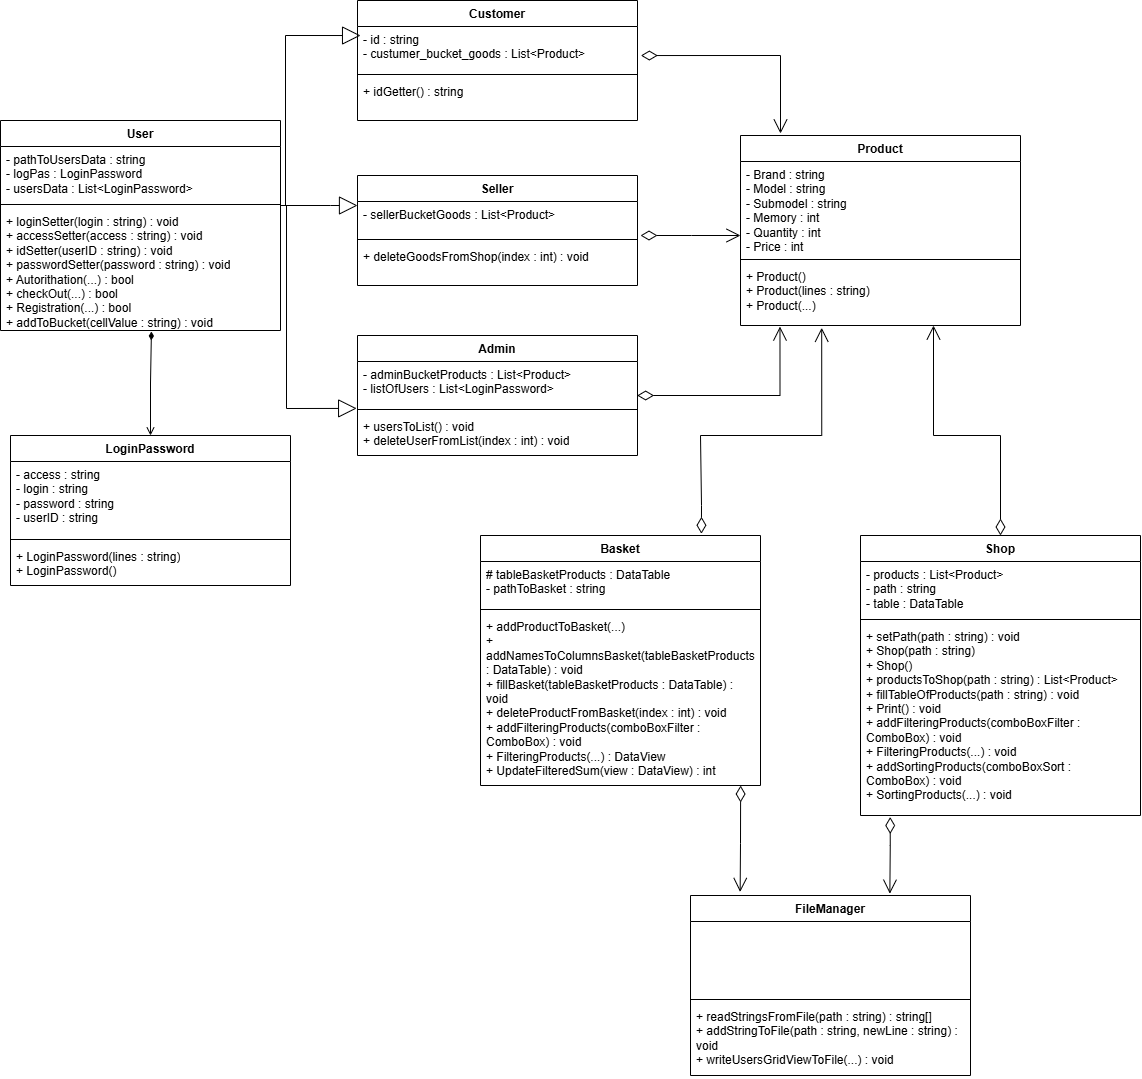

The diagram above was exported from draw.io. Its source (the exported page's mxGraphModel, read from the mxfile embedded in the PNG):
<mxGraphModel dx="2820" dy="1535" grid="1" gridSize="10" guides="1" tooltips="1" connect="1" arrows="1" fold="1" page="1" pageScale="1" pageWidth="1169" pageHeight="827" background="#ffffff" math="0" shadow="0">
  <root>
    <mxCell id="0" />
    <mxCell id="1" parent="0" />
    <mxCell id="SLmEwSXl5MQXg8h0gB2Q-26" value="User" style="swimlane;fontStyle=1;align=center;verticalAlign=top;childLayout=stackLayout;horizontal=1;startSize=26;horizontalStack=0;resizeParent=1;resizeParentMax=0;resizeLast=0;collapsible=1;marginBottom=0;whiteSpace=wrap;html=1;" parent="1" vertex="1">
      <mxGeometry x="14" y="150" width="280" height="210" as="geometry" />
    </mxCell>
    <mxCell id="SLmEwSXl5MQXg8h0gB2Q-27" value="&lt;div&gt;- pathToUsersData : string&lt;/div&gt;&lt;div&gt;- logPas : LoginPassword&lt;/div&gt;&lt;div&gt;- usersData : List&amp;lt;LoginPassword&amp;gt;&lt;/div&gt;" style="text;strokeColor=none;fillColor=none;align=left;verticalAlign=top;spacingLeft=4;spacingRight=4;overflow=hidden;rotatable=0;points=[[0,0.5],[1,0.5]];portConstraint=eastwest;whiteSpace=wrap;html=1;" parent="SLmEwSXl5MQXg8h0gB2Q-26" vertex="1">
      <mxGeometry y="26" width="280" height="54" as="geometry" />
    </mxCell>
    <mxCell id="SLmEwSXl5MQXg8h0gB2Q-28" value="" style="line;strokeWidth=1;fillColor=none;align=left;verticalAlign=middle;spacingTop=-1;spacingLeft=3;spacingRight=3;rotatable=0;labelPosition=right;points=[];portConstraint=eastwest;strokeColor=inherit;" parent="SLmEwSXl5MQXg8h0gB2Q-26" vertex="1">
      <mxGeometry y="80" width="280" height="8" as="geometry" />
    </mxCell>
    <mxCell id="SLmEwSXl5MQXg8h0gB2Q-29" value="&lt;div&gt;+ loginSetter(login : string) : void&lt;/div&gt;&lt;div&gt;+ accessSetter(access : string) : void&lt;/div&gt;&lt;div&gt;+ idSetter(userID : string) : void&lt;/div&gt;&lt;div&gt;+ passwordSetter(password : string) : void&lt;/div&gt;&lt;div&gt;+ Autorithation(...) : bool&lt;/div&gt;&lt;div&gt;+ сheckOut(...) : bool&lt;/div&gt;&lt;div&gt;+ Registration(...) : bool&lt;/div&gt;&lt;div&gt;+ addToBucket(cellValue : string) : void&lt;/div&gt;&lt;div&gt;&lt;br&gt;&lt;/div&gt;" style="text;strokeColor=none;fillColor=none;align=left;verticalAlign=top;spacingLeft=4;spacingRight=4;overflow=hidden;rotatable=0;points=[[0,0.5],[1,0.5]];portConstraint=eastwest;whiteSpace=wrap;html=1;" parent="SLmEwSXl5MQXg8h0gB2Q-26" vertex="1">
      <mxGeometry y="88" width="280" height="122" as="geometry" />
    </mxCell>
    <mxCell id="SLmEwSXl5MQXg8h0gB2Q-30" value="LoginPassword" style="swimlane;fontStyle=1;align=center;verticalAlign=top;childLayout=stackLayout;horizontal=1;startSize=26;horizontalStack=0;resizeParent=1;resizeParentMax=0;resizeLast=0;collapsible=1;marginBottom=0;whiteSpace=wrap;html=1;" parent="1" vertex="1">
      <mxGeometry x="24" y="465" width="280" height="150" as="geometry" />
    </mxCell>
    <mxCell id="SLmEwSXl5MQXg8h0gB2Q-31" value="&lt;div&gt;- access : string&lt;/div&gt;&lt;div&gt;- login : string&lt;/div&gt;&lt;div&gt;- password : string&lt;/div&gt;&lt;div&gt;- userID : string&lt;/div&gt;&lt;div&gt;&lt;br&gt;&lt;/div&gt;" style="text;strokeColor=none;fillColor=none;align=left;verticalAlign=top;spacingLeft=4;spacingRight=4;overflow=hidden;rotatable=0;points=[[0,0.5],[1,0.5]];portConstraint=eastwest;whiteSpace=wrap;html=1;" parent="SLmEwSXl5MQXg8h0gB2Q-30" vertex="1">
      <mxGeometry y="26" width="280" height="74" as="geometry" />
    </mxCell>
    <mxCell id="SLmEwSXl5MQXg8h0gB2Q-32" value="" style="line;strokeWidth=1;fillColor=none;align=left;verticalAlign=middle;spacingTop=-1;spacingLeft=3;spacingRight=3;rotatable=0;labelPosition=right;points=[];portConstraint=eastwest;strokeColor=inherit;" parent="SLmEwSXl5MQXg8h0gB2Q-30" vertex="1">
      <mxGeometry y="100" width="280" height="8" as="geometry" />
    </mxCell>
    <mxCell id="SLmEwSXl5MQXg8h0gB2Q-33" value="&lt;div&gt;&lt;div&gt;+ LoginPassword(lines : string)&lt;/div&gt;&lt;div&gt;+ LoginPassword()&lt;/div&gt;&lt;/div&gt;" style="text;strokeColor=none;fillColor=none;align=left;verticalAlign=top;spacingLeft=4;spacingRight=4;overflow=hidden;rotatable=0;points=[[0,0.5],[1,0.5]];portConstraint=eastwest;whiteSpace=wrap;html=1;" parent="SLmEwSXl5MQXg8h0gB2Q-30" vertex="1">
      <mxGeometry y="108" width="280" height="42" as="geometry" />
    </mxCell>
    <mxCell id="SLmEwSXl5MQXg8h0gB2Q-34" value="Admin" style="swimlane;fontStyle=1;align=center;verticalAlign=top;childLayout=stackLayout;horizontal=1;startSize=26;horizontalStack=0;resizeParent=1;resizeParentMax=0;resizeLast=0;collapsible=1;marginBottom=0;whiteSpace=wrap;html=1;" parent="1" vertex="1">
      <mxGeometry x="371" y="365" width="280" height="120" as="geometry" />
    </mxCell>
    <mxCell id="SLmEwSXl5MQXg8h0gB2Q-35" value="&lt;div&gt;- adminBucketProducts : List&amp;lt;Product&amp;gt;&lt;/div&gt;&lt;div&gt;- listOfUsers : List&amp;lt;LoginPassword&amp;gt;&lt;/div&gt;" style="text;strokeColor=none;fillColor=none;align=left;verticalAlign=top;spacingLeft=4;spacingRight=4;overflow=hidden;rotatable=0;points=[[0,0.5],[1,0.5]];portConstraint=eastwest;whiteSpace=wrap;html=1;" parent="SLmEwSXl5MQXg8h0gB2Q-34" vertex="1">
      <mxGeometry y="26" width="280" height="44" as="geometry" />
    </mxCell>
    <mxCell id="SLmEwSXl5MQXg8h0gB2Q-36" value="" style="line;strokeWidth=1;fillColor=none;align=left;verticalAlign=middle;spacingTop=-1;spacingLeft=3;spacingRight=3;rotatable=0;labelPosition=right;points=[];portConstraint=eastwest;strokeColor=inherit;" parent="SLmEwSXl5MQXg8h0gB2Q-34" vertex="1">
      <mxGeometry y="70" width="280" height="8" as="geometry" />
    </mxCell>
    <mxCell id="SLmEwSXl5MQXg8h0gB2Q-37" value="&lt;div&gt;&lt;div&gt;+ usersToList() : void&lt;/div&gt;&lt;div&gt;+ deleteUserFromList(index : int) : void&lt;/div&gt;&lt;/div&gt;" style="text;strokeColor=none;fillColor=none;align=left;verticalAlign=top;spacingLeft=4;spacingRight=4;overflow=hidden;rotatable=0;points=[[0,0.5],[1,0.5]];portConstraint=eastwest;whiteSpace=wrap;html=1;" parent="SLmEwSXl5MQXg8h0gB2Q-34" vertex="1">
      <mxGeometry y="78" width="280" height="42" as="geometry" />
    </mxCell>
    <mxCell id="SLmEwSXl5MQXg8h0gB2Q-38" value="Customer" style="swimlane;fontStyle=1;align=center;verticalAlign=top;childLayout=stackLayout;horizontal=1;startSize=26;horizontalStack=0;resizeParent=1;resizeParentMax=0;resizeLast=0;collapsible=1;marginBottom=0;whiteSpace=wrap;html=1;" parent="1" vertex="1">
      <mxGeometry x="371" y="30" width="280" height="120" as="geometry" />
    </mxCell>
    <mxCell id="SLmEwSXl5MQXg8h0gB2Q-39" value="&lt;div&gt;- id : string&lt;/div&gt;&lt;div&gt;- custumer_bucket_goods : List&amp;lt;Product&amp;gt;&lt;/div&gt;" style="text;strokeColor=none;fillColor=none;align=left;verticalAlign=top;spacingLeft=4;spacingRight=4;overflow=hidden;rotatable=0;points=[[0,0.5],[1,0.5]];portConstraint=eastwest;whiteSpace=wrap;html=1;" parent="SLmEwSXl5MQXg8h0gB2Q-38" vertex="1">
      <mxGeometry y="26" width="280" height="44" as="geometry" />
    </mxCell>
    <mxCell id="SLmEwSXl5MQXg8h0gB2Q-40" value="" style="line;strokeWidth=1;fillColor=none;align=left;verticalAlign=middle;spacingTop=-1;spacingLeft=3;spacingRight=3;rotatable=0;labelPosition=right;points=[];portConstraint=eastwest;strokeColor=inherit;" parent="SLmEwSXl5MQXg8h0gB2Q-38" vertex="1">
      <mxGeometry y="70" width="280" height="8" as="geometry" />
    </mxCell>
    <mxCell id="SLmEwSXl5MQXg8h0gB2Q-41" value="+ idGetter() : string" style="text;strokeColor=none;fillColor=none;align=left;verticalAlign=top;spacingLeft=4;spacingRight=4;overflow=hidden;rotatable=0;points=[[0,0.5],[1,0.5]];portConstraint=eastwest;whiteSpace=wrap;html=1;" parent="SLmEwSXl5MQXg8h0gB2Q-38" vertex="1">
      <mxGeometry y="78" width="280" height="42" as="geometry" />
    </mxCell>
    <mxCell id="SLmEwSXl5MQXg8h0gB2Q-42" value="Seller" style="swimlane;fontStyle=1;align=center;verticalAlign=top;childLayout=stackLayout;horizontal=1;startSize=26;horizontalStack=0;resizeParent=1;resizeParentMax=0;resizeLast=0;collapsible=1;marginBottom=0;whiteSpace=wrap;html=1;" parent="1" vertex="1">
      <mxGeometry x="371" y="205" width="280" height="110" as="geometry" />
    </mxCell>
    <mxCell id="SLmEwSXl5MQXg8h0gB2Q-43" value="- sellerBucketGoods : List&amp;lt;Product&amp;gt;" style="text;strokeColor=none;fillColor=none;align=left;verticalAlign=top;spacingLeft=4;spacingRight=4;overflow=hidden;rotatable=0;points=[[0,0.5],[1,0.5]];portConstraint=eastwest;whiteSpace=wrap;html=1;" parent="SLmEwSXl5MQXg8h0gB2Q-42" vertex="1">
      <mxGeometry y="26" width="280" height="34" as="geometry" />
    </mxCell>
    <mxCell id="SLmEwSXl5MQXg8h0gB2Q-44" value="" style="line;strokeWidth=1;fillColor=none;align=left;verticalAlign=middle;spacingTop=-1;spacingLeft=3;spacingRight=3;rotatable=0;labelPosition=right;points=[];portConstraint=eastwest;strokeColor=inherit;" parent="SLmEwSXl5MQXg8h0gB2Q-42" vertex="1">
      <mxGeometry y="60" width="280" height="8" as="geometry" />
    </mxCell>
    <mxCell id="SLmEwSXl5MQXg8h0gB2Q-45" value="+ deleteGoodsFromShop(index : int) : void" style="text;strokeColor=none;fillColor=none;align=left;verticalAlign=top;spacingLeft=4;spacingRight=4;overflow=hidden;rotatable=0;points=[[0,0.5],[1,0.5]];portConstraint=eastwest;whiteSpace=wrap;html=1;" parent="SLmEwSXl5MQXg8h0gB2Q-42" vertex="1">
      <mxGeometry y="68" width="280" height="42" as="geometry" />
    </mxCell>
    <mxCell id="SLmEwSXl5MQXg8h0gB2Q-46" value="Basket" style="swimlane;fontStyle=1;align=center;verticalAlign=top;childLayout=stackLayout;horizontal=1;startSize=26;horizontalStack=0;resizeParent=1;resizeParentMax=0;resizeLast=0;collapsible=1;marginBottom=0;whiteSpace=wrap;html=1;" parent="1" vertex="1">
      <mxGeometry x="494" y="565" width="280" height="250" as="geometry" />
    </mxCell>
    <mxCell id="SLmEwSXl5MQXg8h0gB2Q-47" value="&lt;div&gt;# tableBasketProducts : DataTable&lt;/div&gt;&lt;div&gt;- pathToBasket : string&lt;/div&gt;" style="text;strokeColor=none;fillColor=none;align=left;verticalAlign=top;spacingLeft=4;spacingRight=4;overflow=hidden;rotatable=0;points=[[0,0.5],[1,0.5]];portConstraint=eastwest;whiteSpace=wrap;html=1;" parent="SLmEwSXl5MQXg8h0gB2Q-46" vertex="1">
      <mxGeometry y="26" width="280" height="44" as="geometry" />
    </mxCell>
    <mxCell id="SLmEwSXl5MQXg8h0gB2Q-48" value="" style="line;strokeWidth=1;fillColor=none;align=left;verticalAlign=middle;spacingTop=-1;spacingLeft=3;spacingRight=3;rotatable=0;labelPosition=right;points=[];portConstraint=eastwest;strokeColor=inherit;" parent="SLmEwSXl5MQXg8h0gB2Q-46" vertex="1">
      <mxGeometry y="70" width="280" height="8" as="geometry" />
    </mxCell>
    <mxCell id="SLmEwSXl5MQXg8h0gB2Q-49" value="&lt;div&gt;+ addProductToBasket(...)&lt;/div&gt;&lt;div&gt;+ addNamesToColumnsBasket(tableBasketProducts : DataTable) : void&lt;/div&gt;&lt;div&gt;+ fillBasket(tableBasketProducts : DataTable) : void&lt;/div&gt;&lt;div&gt;+ deleteProductFromBasket(index : int) : void&lt;/div&gt;&lt;div&gt;+ addFilteringProducts(comboBoxFilter : ComboBox) : void&lt;/div&gt;&lt;div&gt;+ FilteringProducts(...) : DataView&lt;/div&gt;&lt;div&gt;+ UpdateFilteredSum(view : DataView) : int&lt;/div&gt;&lt;div&gt;&lt;br&gt;&lt;/div&gt;" style="text;strokeColor=none;fillColor=none;align=left;verticalAlign=top;spacingLeft=4;spacingRight=4;overflow=hidden;rotatable=0;points=[[0,0.5],[1,0.5]];portConstraint=eastwest;whiteSpace=wrap;html=1;" parent="SLmEwSXl5MQXg8h0gB2Q-46" vertex="1">
      <mxGeometry y="78" width="280" height="172" as="geometry" />
    </mxCell>
    <mxCell id="SLmEwSXl5MQXg8h0gB2Q-50" value="FileManager" style="swimlane;fontStyle=1;align=center;verticalAlign=top;childLayout=stackLayout;horizontal=1;startSize=26;horizontalStack=0;resizeParent=1;resizeParentMax=0;resizeLast=0;collapsible=1;marginBottom=0;whiteSpace=wrap;html=1;" parent="1" vertex="1">
      <mxGeometry x="704" y="925" width="280" height="180" as="geometry" />
    </mxCell>
    <mxCell id="SLmEwSXl5MQXg8h0gB2Q-51" value="&lt;br&gt;&lt;div&gt;&lt;br&gt;&lt;/div&gt;&lt;div&gt;&lt;br&gt;&lt;/div&gt;&lt;div&gt;&lt;br&gt;&lt;/div&gt;" style="text;strokeColor=none;fillColor=none;align=left;verticalAlign=top;spacingLeft=4;spacingRight=4;overflow=hidden;rotatable=0;points=[[0,0.5],[1,0.5]];portConstraint=eastwest;whiteSpace=wrap;html=1;" parent="SLmEwSXl5MQXg8h0gB2Q-50" vertex="1">
      <mxGeometry y="26" width="280" height="74" as="geometry" />
    </mxCell>
    <mxCell id="SLmEwSXl5MQXg8h0gB2Q-52" value="" style="line;strokeWidth=1;fillColor=none;align=left;verticalAlign=middle;spacingTop=-1;spacingLeft=3;spacingRight=3;rotatable=0;labelPosition=right;points=[];portConstraint=eastwest;strokeColor=inherit;" parent="SLmEwSXl5MQXg8h0gB2Q-50" vertex="1">
      <mxGeometry y="100" width="280" height="8" as="geometry" />
    </mxCell>
    <mxCell id="SLmEwSXl5MQXg8h0gB2Q-53" value="&lt;div&gt;&lt;div&gt;+ readStringsFromFile(path : string) : string[]&lt;/div&gt;&lt;div&gt;+ addStringToFile(path : string, newLine : string) : void&lt;/div&gt;&lt;div&gt;+ writeUsersGridViewToFile(...) : void&lt;/div&gt;&lt;/div&gt;" style="text;strokeColor=none;fillColor=none;align=left;verticalAlign=top;spacingLeft=4;spacingRight=4;overflow=hidden;rotatable=0;points=[[0,0.5],[1,0.5]];portConstraint=eastwest;whiteSpace=wrap;html=1;" parent="SLmEwSXl5MQXg8h0gB2Q-50" vertex="1">
      <mxGeometry y="108" width="280" height="72" as="geometry" />
    </mxCell>
    <mxCell id="SLmEwSXl5MQXg8h0gB2Q-54" value="Shop" style="swimlane;fontStyle=1;align=center;verticalAlign=top;childLayout=stackLayout;horizontal=1;startSize=26;horizontalStack=0;resizeParent=1;resizeParentMax=0;resizeLast=0;collapsible=1;marginBottom=0;whiteSpace=wrap;html=1;" parent="1" vertex="1">
      <mxGeometry x="874" y="565" width="280" height="280" as="geometry" />
    </mxCell>
    <mxCell id="SLmEwSXl5MQXg8h0gB2Q-55" value="&lt;div&gt;&lt;div&gt;- products : List&amp;lt;Product&amp;gt;&lt;/div&gt;&lt;div&gt;- path : string&lt;/div&gt;&lt;div&gt;- table : DataTable&lt;/div&gt;&lt;/div&gt;" style="text;strokeColor=none;fillColor=none;align=left;verticalAlign=top;spacingLeft=4;spacingRight=4;overflow=hidden;rotatable=0;points=[[0,0.5],[1,0.5]];portConstraint=eastwest;whiteSpace=wrap;html=1;" parent="SLmEwSXl5MQXg8h0gB2Q-54" vertex="1">
      <mxGeometry y="26" width="280" height="54" as="geometry" />
    </mxCell>
    <mxCell id="SLmEwSXl5MQXg8h0gB2Q-56" value="" style="line;strokeWidth=1;fillColor=none;align=left;verticalAlign=middle;spacingTop=-1;spacingLeft=3;spacingRight=3;rotatable=0;labelPosition=right;points=[];portConstraint=eastwest;strokeColor=inherit;" parent="SLmEwSXl5MQXg8h0gB2Q-54" vertex="1">
      <mxGeometry y="80" width="280" height="8" as="geometry" />
    </mxCell>
    <mxCell id="SLmEwSXl5MQXg8h0gB2Q-57" value="&lt;div&gt;+ setPath(path : string) : void&lt;/div&gt;&lt;div&gt;+ Shop(path : string)&lt;/div&gt;&lt;div&gt;+ Shop()&lt;/div&gt;&lt;div&gt;+ productsToShop(path : string) : List&amp;lt;Product&amp;gt;&lt;/div&gt;&lt;div&gt;+ fillTableOfProducts(path : string) : void&lt;/div&gt;&lt;div&gt;+ Print() : void&lt;/div&gt;&lt;div&gt;+ addFilteringProducts(comboBoxFilter : ComboBox) : void&lt;/div&gt;&lt;div&gt;+ FilteringProducts(...) : void&lt;/div&gt;&lt;div&gt;+ addSortingProducts(comboBoxSort : ComboBox) : void&lt;/div&gt;&lt;div&gt;+ SortingProducts(...) : void&lt;/div&gt;&lt;div&gt;&lt;br&gt;&lt;/div&gt;" style="text;strokeColor=none;fillColor=none;align=left;verticalAlign=top;spacingLeft=4;spacingRight=4;overflow=hidden;rotatable=0;points=[[0,0.5],[1,0.5]];portConstraint=eastwest;whiteSpace=wrap;html=1;" parent="SLmEwSXl5MQXg8h0gB2Q-54" vertex="1">
      <mxGeometry y="88" width="280" height="192" as="geometry" />
    </mxCell>
    <mxCell id="SLmEwSXl5MQXg8h0gB2Q-58" value="Product" style="swimlane;fontStyle=1;align=center;verticalAlign=top;childLayout=stackLayout;horizontal=1;startSize=26;horizontalStack=0;resizeParent=1;resizeParentMax=0;resizeLast=0;collapsible=1;marginBottom=0;whiteSpace=wrap;html=1;" parent="1" vertex="1">
      <mxGeometry x="754" y="165" width="280" height="190" as="geometry" />
    </mxCell>
    <mxCell id="SLmEwSXl5MQXg8h0gB2Q-59" value="&lt;div&gt;- Brand : string&lt;/div&gt;&lt;div&gt;- Model : string&lt;/div&gt;&lt;div&gt;- Submodel : string&lt;/div&gt;&lt;div&gt;- Memory : int&lt;/div&gt;&lt;div&gt;- Quantity : int&lt;/div&gt;&lt;div&gt;- Price : int&lt;/div&gt;" style="text;strokeColor=none;fillColor=none;align=left;verticalAlign=top;spacingLeft=4;spacingRight=4;overflow=hidden;rotatable=0;points=[[0,0.5],[1,0.5]];portConstraint=eastwest;whiteSpace=wrap;html=1;" parent="SLmEwSXl5MQXg8h0gB2Q-58" vertex="1">
      <mxGeometry y="26" width="280" height="94" as="geometry" />
    </mxCell>
    <mxCell id="UUdI4kfALB6g1_-f7uQU-8" value="" style="endArrow=open;html=1;endSize=12;startArrow=diamondThin;startSize=14;startFill=0;edgeStyle=orthogonalEdgeStyle;align=left;verticalAlign=bottom;rounded=0;exitX=1.012;exitY=0.66;exitDx=0;exitDy=0;exitPerimeter=0;" edge="1" parent="SLmEwSXl5MQXg8h0gB2Q-58" target="SLmEwSXl5MQXg8h0gB2Q-59">
      <mxGeometry x="-1" y="3" relative="1" as="geometry">
        <mxPoint x="-100" y="100" as="sourcePoint" />
        <mxPoint x="-50" y="100" as="targetPoint" />
        <Array as="points">
          <mxPoint x="-49" y="101" />
        </Array>
      </mxGeometry>
    </mxCell>
    <mxCell id="SLmEwSXl5MQXg8h0gB2Q-60" value="" style="line;strokeWidth=1;fillColor=none;align=left;verticalAlign=middle;spacingTop=-1;spacingLeft=3;spacingRight=3;rotatable=0;labelPosition=right;points=[];portConstraint=eastwest;strokeColor=inherit;" parent="SLmEwSXl5MQXg8h0gB2Q-58" vertex="1">
      <mxGeometry y="120" width="280" height="8" as="geometry" />
    </mxCell>
    <mxCell id="SLmEwSXl5MQXg8h0gB2Q-61" value="&lt;div&gt;&lt;div&gt;+ Product()&lt;/div&gt;&lt;div&gt;+ Product(lines : string)&lt;/div&gt;&lt;div&gt;+ Product(...)&lt;/div&gt;&lt;/div&gt;" style="text;strokeColor=none;fillColor=none;align=left;verticalAlign=top;spacingLeft=4;spacingRight=4;overflow=hidden;rotatable=0;points=[[0,0.5],[1,0.5]];portConstraint=eastwest;whiteSpace=wrap;html=1;" parent="SLmEwSXl5MQXg8h0gB2Q-58" vertex="1">
      <mxGeometry y="128" width="280" height="62" as="geometry" />
    </mxCell>
    <mxCell id="SLmEwSXl5MQXg8h0gB2Q-63" value="" style="endArrow=block;endSize=16;endFill=0;html=1;rounded=0;entryX=0.011;entryY=0.205;entryDx=0;entryDy=0;entryPerimeter=0;" parent="1" target="SLmEwSXl5MQXg8h0gB2Q-39" edge="1">
      <mxGeometry width="160" relative="1" as="geometry">
        <mxPoint x="299" y="235" as="sourcePoint" />
        <mxPoint x="364" y="33" as="targetPoint" />
        <Array as="points">
          <mxPoint x="299" y="65" />
        </Array>
      </mxGeometry>
    </mxCell>
    <mxCell id="SLmEwSXl5MQXg8h0gB2Q-64" value="" style="endArrow=block;endSize=16;endFill=0;html=1;rounded=0;" parent="1" edge="1">
      <mxGeometry width="160" relative="1" as="geometry">
        <mxPoint x="294" y="235" as="sourcePoint" />
        <mxPoint x="371" y="235" as="targetPoint" />
        <Array as="points">
          <mxPoint x="344" y="235" />
        </Array>
      </mxGeometry>
    </mxCell>
    <mxCell id="SLmEwSXl5MQXg8h0gB2Q-65" value="" style="endArrow=block;endSize=16;endFill=0;html=1;rounded=0;entryX=-0.003;entryY=1.066;entryDx=0;entryDy=0;entryPerimeter=0;" parent="1" target="SLmEwSXl5MQXg8h0gB2Q-35" edge="1">
      <mxGeometry width="160" relative="1" as="geometry">
        <mxPoint x="300" y="235" as="sourcePoint" />
        <mxPoint x="14" y="155" as="targetPoint" />
        <Array as="points">
          <mxPoint x="300" y="438" />
        </Array>
      </mxGeometry>
    </mxCell>
    <mxCell id="SLmEwSXl5MQXg8h0gB2Q-70" value="" style="endArrow=open;html=1;endSize=12;startArrow=diamondThin;startSize=14;startFill=0;edgeStyle=orthogonalEdgeStyle;align=left;verticalAlign=bottom;rounded=0;exitX=0.789;exitY=-0.007;exitDx=0;exitDy=0;exitPerimeter=0;entryX=0.29;entryY=1.037;entryDx=0;entryDy=0;entryPerimeter=0;" parent="1" edge="1" target="SLmEwSXl5MQXg8h0gB2Q-61" source="SLmEwSXl5MQXg8h0gB2Q-46">
      <mxGeometry x="-1" y="3" relative="1" as="geometry">
        <mxPoint x="774" y="535" as="sourcePoint" />
        <mxPoint x="837" y="385" as="targetPoint" />
        <Array as="points">
          <mxPoint x="715" y="535" />
          <mxPoint x="714" y="465" />
          <mxPoint x="835" y="465" />
        </Array>
      </mxGeometry>
    </mxCell>
    <mxCell id="UUdI4kfALB6g1_-f7uQU-3" value="" style="endArrow=open;html=1;endSize=12;startArrow=diamondThin;startSize=14;startFill=0;edgeStyle=orthogonalEdgeStyle;align=left;verticalAlign=bottom;rounded=0;exitX=0.5;exitY=0;exitDx=0;exitDy=0;" edge="1" parent="1" source="SLmEwSXl5MQXg8h0gB2Q-54">
      <mxGeometry x="-1" y="3" relative="1" as="geometry">
        <mxPoint x="884" y="565" as="sourcePoint" />
        <mxPoint x="947" y="355" as="targetPoint" />
        <Array as="points">
          <mxPoint x="1014" y="465" />
          <mxPoint x="947" y="465" />
        </Array>
      </mxGeometry>
    </mxCell>
    <mxCell id="UUdI4kfALB6g1_-f7uQU-4" value="" style="endArrow=open;html=1;endSize=12;startArrow=diamondThin;startSize=14;startFill=0;edgeStyle=orthogonalEdgeStyle;align=left;verticalAlign=bottom;rounded=0;exitX=1.012;exitY=0.66;exitDx=0;exitDy=0;exitPerimeter=0;" edge="1" parent="1" source="SLmEwSXl5MQXg8h0gB2Q-39">
      <mxGeometry x="-1" y="3" relative="1" as="geometry">
        <mxPoint x="704" y="185" as="sourcePoint" />
        <mxPoint x="794" y="163" as="targetPoint" />
        <Array as="points">
          <mxPoint x="794" y="85" />
          <mxPoint x="794" y="163" />
        </Array>
      </mxGeometry>
    </mxCell>
    <mxCell id="UUdI4kfALB6g1_-f7uQU-7" value="" style="endArrow=open;html=1;endSize=12;startArrow=diamondThin;startSize=14;startFill=0;edgeStyle=orthogonalEdgeStyle;align=left;verticalAlign=bottom;rounded=0;exitX=1.012;exitY=0.66;exitDx=0;exitDy=0;exitPerimeter=0;entryX=0.141;entryY=1.017;entryDx=0;entryDy=0;entryPerimeter=0;" edge="1" parent="1" target="SLmEwSXl5MQXg8h0gB2Q-61">
      <mxGeometry x="-1" y="3" relative="1" as="geometry">
        <mxPoint x="650.6400000000001" y="425" as="sourcePoint" />
        <mxPoint x="794" y="375" as="targetPoint" />
        <Array as="points">
          <mxPoint x="794" y="425" />
        </Array>
      </mxGeometry>
    </mxCell>
    <mxCell id="UUdI4kfALB6g1_-f7uQU-10" value="" style="endArrow=open;html=1;endSize=12;startArrow=diamondThin;startSize=14;startFill=0;edgeStyle=orthogonalEdgeStyle;align=left;verticalAlign=bottom;rounded=0;entryX=0.712;entryY=-0.01;entryDx=0;entryDy=0;entryPerimeter=0;exitX=0.106;exitY=1.008;exitDx=0;exitDy=0;exitPerimeter=0;" edge="1" parent="1" source="SLmEwSXl5MQXg8h0gB2Q-57" target="SLmEwSXl5MQXg8h0gB2Q-50">
      <mxGeometry x="-1" y="3" relative="1" as="geometry">
        <mxPoint x="904" y="855" as="sourcePoint" />
        <mxPoint x="904" y="920.78" as="targetPoint" />
        <Array as="points">
          <mxPoint x="904" y="875" />
          <mxPoint x="903" y="875" />
        </Array>
      </mxGeometry>
    </mxCell>
    <mxCell id="UUdI4kfALB6g1_-f7uQU-12" value="" style="endArrow=open;html=1;endSize=12;startArrow=diamondThin;startSize=14;startFill=0;edgeStyle=orthogonalEdgeStyle;align=left;verticalAlign=bottom;rounded=0;entryX=0.712;entryY=-0.01;entryDx=0;entryDy=0;entryPerimeter=0;exitX=0.929;exitY=1;exitDx=0;exitDy=0;exitPerimeter=0;" edge="1" parent="1" source="SLmEwSXl5MQXg8h0gB2Q-49">
      <mxGeometry x="-1" y="3" relative="1" as="geometry">
        <mxPoint x="754.6399999999999" y="845.46" as="sourcePoint" />
        <mxPoint x="753.6399999999999" y="921.46" as="targetPoint" />
        <Array as="points">
          <mxPoint x="754" y="873" />
          <mxPoint x="754" y="873" />
        </Array>
      </mxGeometry>
    </mxCell>
    <mxCell id="UUdI4kfALB6g1_-f7uQU-13" value="" style="endArrow=diamondThin;html=1;edgeStyle=orthogonalEdgeStyle;rounded=0;exitX=0.5;exitY=0;exitDx=0;exitDy=0;endFill=1;startArrow=open;startFill=0;entryX=0.539;entryY=1.008;entryDx=0;entryDy=0;entryPerimeter=0;" edge="1" parent="1" source="SLmEwSXl5MQXg8h0gB2Q-30" target="SLmEwSXl5MQXg8h0gB2Q-29">
      <mxGeometry relative="1" as="geometry">
        <mxPoint x="74" y="424.40999999999997" as="sourcePoint" />
        <mxPoint x="164" y="365" as="targetPoint" />
      </mxGeometry>
    </mxCell>
  </root>
</mxGraphModel>